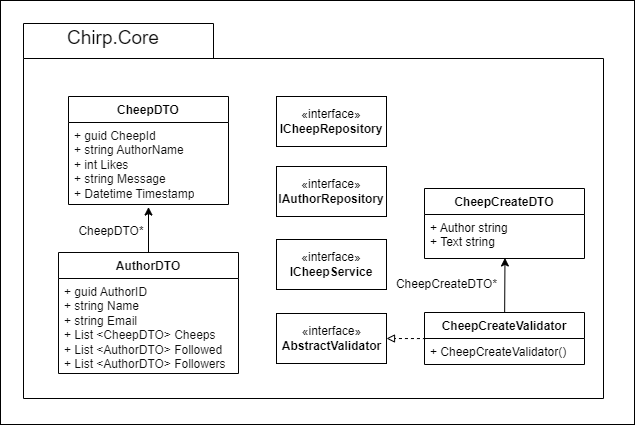

The diagram above was exported from draw.io. Its source (the exported page's mxGraphModel, read from the mxfile embedded in the PNG):
<mxGraphModel dx="766" dy="727" grid="0" gridSize="10" guides="1" tooltips="1" connect="1" arrows="1" fold="1" page="1" pageScale="1" pageWidth="850" pageHeight="1100" background="#ffffff" math="0" shadow="0">
  <root>
    <mxCell id="0" />
    <mxCell id="1" parent="0" />
    <mxCell id="22" value="" style="rounded=0;whiteSpace=wrap;html=1;fillColor=none;" parent="1" vertex="1">
      <mxGeometry x="973" y="158" width="634" height="424" as="geometry" />
    </mxCell>
    <mxCell id="2" value="" style="shape=folder;fontStyle=1;spacingTop=10;tabWidth=190;tabHeight=35;tabPosition=left;html=1;fillColor=none;strokeColor=#000000;" parent="1" vertex="1">
      <mxGeometry x="996" y="181" width="580" height="375" as="geometry" />
    </mxCell>
    <mxCell id="3" value="&lt;font color=&quot;#030303&quot;&gt;CheepDTO&lt;/font&gt;" style="swimlane;fontStyle=1;align=center;verticalAlign=top;childLayout=stackLayout;horizontal=1;startSize=26;horizontalStack=0;resizeParent=1;resizeParentMax=0;resizeLast=0;collapsible=1;marginBottom=0;whiteSpace=wrap;html=1;strokeColor=#000000;fillColor=none;" parent="1" vertex="1">
      <mxGeometry x="1041" y="254" width="160" height="108" as="geometry" />
    </mxCell>
    <mxCell id="4" value="&lt;font color=&quot;#0d0d0d&quot;&gt;+ guid CheepId&lt;br&gt;+ string AuthorName&lt;br&gt;+ int Likes&lt;br&gt;+ string Message&lt;br&gt;+ Datetime Timestamp&lt;/font&gt;" style="text;strokeColor=none;fillColor=none;align=left;verticalAlign=top;spacingLeft=4;spacingRight=4;overflow=hidden;rotatable=0;points=[[0,0.5],[1,0.5]];portConstraint=eastwest;whiteSpace=wrap;html=1;" parent="3" vertex="1">
      <mxGeometry y="26" width="160" height="82" as="geometry" />
    </mxCell>
    <mxCell id="5" value="&lt;font color=&quot;#0d0d0d&quot;&gt;AuthorDTO&lt;/font&gt;" style="swimlane;fontStyle=1;align=center;verticalAlign=top;childLayout=stackLayout;horizontal=1;startSize=26;horizontalStack=0;resizeParent=1;resizeParentMax=0;resizeLast=0;collapsible=1;marginBottom=0;whiteSpace=wrap;html=1;fillColor=none;strokeWidth=1;strokeColor=#030303;" parent="1" vertex="1">
      <mxGeometry x="1031" y="410" width="180" height="121" as="geometry" />
    </mxCell>
    <mxCell id="6" value="&lt;font color=&quot;#0d0d0d&quot;&gt;+ guid AuthorID&lt;br&gt;+ string Name&lt;br&gt;+ string Email&lt;br&gt;+ List &amp;lt;CheepDTO&amp;gt; Cheeps&lt;br&gt;+ List &amp;lt;AuthorDTO&amp;gt; Followed&lt;br&gt;+ List &amp;lt;AuthorDTO&amp;gt; Followers&lt;br&gt;&lt;/font&gt;" style="text;strokeColor=none;fillColor=none;align=left;verticalAlign=top;spacingLeft=4;spacingRight=4;overflow=hidden;rotatable=0;points=[[0,0.5],[1,0.5]];portConstraint=eastwest;whiteSpace=wrap;html=1;" parent="5" vertex="1">
      <mxGeometry y="26" width="180" height="95" as="geometry" />
    </mxCell>
    <mxCell id="7" value="&lt;font color=&quot;#000000&quot;&gt;CheepDTO*&lt;/font&gt;" style="text;html=1;strokeColor=none;fillColor=none;align=center;verticalAlign=middle;whiteSpace=wrap;rounded=0;" parent="1" vertex="1">
      <mxGeometry x="1054" y="374" width="60" height="30" as="geometry" />
    </mxCell>
    <mxCell id="8" value="&lt;font color=&quot;#000000&quot;&gt;CheepCreateDTO&lt;/font&gt;" style="swimlane;fontStyle=1;align=center;verticalAlign=top;childLayout=stackLayout;horizontal=1;startSize=26;horizontalStack=0;resizeParent=1;resizeParentMax=0;resizeLast=0;collapsible=1;marginBottom=0;whiteSpace=wrap;html=1;strokeColor=#000000;fillColor=none;" parent="1" vertex="1">
      <mxGeometry x="1397" y="346" width="160" height="70" as="geometry" />
    </mxCell>
    <mxCell id="9" value="&lt;font color=&quot;#000000&quot;&gt;+ Author string&lt;br&gt;+ Text string&lt;/font&gt;" style="text;strokeColor=none;fillColor=none;align=left;verticalAlign=top;spacingLeft=4;spacingRight=4;overflow=hidden;rotatable=0;points=[[0,0.5],[1,0.5]];portConstraint=eastwest;whiteSpace=wrap;html=1;" parent="8" vertex="1">
      <mxGeometry y="26" width="160" height="44" as="geometry" />
    </mxCell>
    <mxCell id="10" value="&lt;font color=&quot;#0d0d0d&quot; style=&quot;font-size: 19px;&quot;&gt;Chirp.Core&lt;/font&gt;" style="text;html=1;strokeColor=none;fillColor=none;align=center;verticalAlign=middle;whiteSpace=wrap;rounded=0;" parent="1" vertex="1">
      <mxGeometry x="1056" y="181" width="60" height="30" as="geometry" />
    </mxCell>
    <mxCell id="11" value="&lt;font color=&quot;#000000&quot;&gt;«interface»&lt;br&gt;&lt;b&gt;ICheepRepository&lt;/b&gt;&lt;/font&gt;" style="html=1;whiteSpace=wrap;strokeColor=#000000;fillColor=none;" parent="1" vertex="1">
      <mxGeometry x="1249" y="254" width="110" height="50" as="geometry" />
    </mxCell>
    <mxCell id="12" value="&lt;font color=&quot;#030303&quot;&gt;«interface»&lt;br&gt;&lt;b&gt;IAuthorRepository&lt;/b&gt;&lt;/font&gt;" style="html=1;whiteSpace=wrap;strokeColor=#000000;fillColor=none;" parent="1" vertex="1">
      <mxGeometry x="1249" y="324" width="110" height="50" as="geometry" />
    </mxCell>
    <mxCell id="13" value="&lt;font color=&quot;#030303&quot;&gt;«interface»&lt;br&gt;&lt;b&gt;ICheepService&lt;/b&gt;&lt;/font&gt;" style="html=1;whiteSpace=wrap;strokeColor=#000000;fillColor=none;" parent="1" vertex="1">
      <mxGeometry x="1249" y="397" width="110" height="50" as="geometry" />
    </mxCell>
    <mxCell id="14" style="edgeStyle=none;html=1;entryX=1;entryY=0.5;entryDx=0;entryDy=0;strokeColor=#000000;fontColor=#000000;endArrow=block;endFill=0;exitX=0.009;exitY=0.003;exitDx=0;exitDy=0;exitPerimeter=0;rounded=0;dashed=1;" parent="1" source="17" target="18" edge="1">
      <mxGeometry relative="1" as="geometry" />
    </mxCell>
    <mxCell id="15" style="edgeStyle=none;rounded=0;html=1;entryX=0.503;entryY=0.988;entryDx=0;entryDy=0;strokeColor=#000000;fontColor=#000000;endArrow=classic;endFill=1;entryPerimeter=0;" parent="1" source="16" target="9" edge="1">
      <mxGeometry relative="1" as="geometry" />
    </mxCell>
    <mxCell id="16" value="CheepCreateValidator" style="swimlane;fontStyle=1;align=center;verticalAlign=top;childLayout=stackLayout;horizontal=1;startSize=26;horizontalStack=0;resizeParent=1;resizeParentMax=0;resizeLast=0;collapsible=1;marginBottom=0;labelBackgroundColor=none;strokeColor=#000000;strokeWidth=1;fontColor=#000000;fillColor=none;" parent="1" vertex="1">
      <mxGeometry x="1397" y="470" width="160" height="52" as="geometry" />
    </mxCell>
    <mxCell id="17" value="+ CheepCreateValidator()" style="text;strokeColor=none;fillColor=none;align=left;verticalAlign=top;spacingLeft=4;spacingRight=4;overflow=hidden;rotatable=0;points=[[0,0.5],[1,0.5]];portConstraint=eastwest;labelBackgroundColor=none;strokeWidth=1;fontColor=#000000;" parent="16" vertex="1">
      <mxGeometry y="26" width="160" height="26" as="geometry" />
    </mxCell>
    <mxCell id="18" value="«interface»&lt;br&gt;&lt;b&gt;AbstractValidator&lt;/b&gt;" style="html=1;labelBackgroundColor=none;strokeColor=#000000;strokeWidth=1;fontColor=#000000;fillColor=none;" parent="1" vertex="1">
      <mxGeometry x="1249" y="471" width="110" height="50" as="geometry" />
    </mxCell>
    <mxCell id="19" value="" style="text;strokeColor=none;fillColor=none;align=left;verticalAlign=middle;spacingTop=-1;spacingLeft=4;spacingRight=4;rotatable=0;labelPosition=right;points=[];portConstraint=eastwest;labelBackgroundColor=none;strokeWidth=1;fontColor=#000000;" parent="1" vertex="1">
      <mxGeometry x="1351" y="429" width="20" height="14" as="geometry" />
    </mxCell>
    <mxCell id="20" value="CheepCreateDTO*" style="text;html=1;align=center;verticalAlign=middle;resizable=0;points=[];autosize=1;strokeColor=none;fillColor=none;fontColor=#000000;" parent="1" vertex="1">
      <mxGeometry x="1359" y="429" width="119" height="26" as="geometry" />
    </mxCell>
    <mxCell id="21" style="edgeStyle=none;html=1;exitX=0.5;exitY=0;exitDx=0;exitDy=0;strokeColor=#000000;endArrow=classic;endFill=1;entryX=0.5;entryY=1.031;entryDx=0;entryDy=0;entryPerimeter=0;" parent="1" source="5" target="4" edge="1">
      <mxGeometry relative="1" as="geometry">
        <mxPoint x="1215.666692097982" y="329.5" as="targetPoint" />
      </mxGeometry>
    </mxCell>
  </root>
</mxGraphModel>